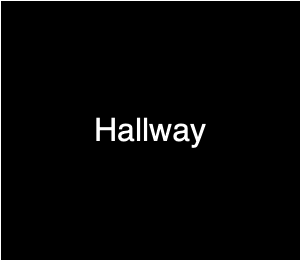

The diagram above was exported from draw.io. Its source (the exported page's mxGraphModel, read from the mxfile embedded in the PNG):
<mxGraphModel dx="1434" dy="795" grid="1" gridSize="10" guides="1" tooltips="1" connect="1" arrows="1" fold="1" page="1" pageScale="1" pageWidth="827" pageHeight="1169" math="0" shadow="0">
  <root>
    <mxCell id="0" />
    <mxCell id="1" parent="0" />
    <mxCell id="2" value="" style="rounded=0;whiteSpace=wrap;html=1;" vertex="1" parent="1">
      <mxGeometry x="65" y="880" width="300" height="260" as="geometry" />
    </mxCell>
    <mxCell id="3" value="&lt;span style=&quot;font-size: 32px;&quot;&gt;Hallway&lt;/span&gt;" style="text;html=1;align=center;verticalAlign=middle;whiteSpace=wrap;rounded=0;" vertex="1" parent="1">
      <mxGeometry x="185" y="995" width="60" height="30" as="geometry" />
    </mxCell>
  </root>
</mxGraphModel>